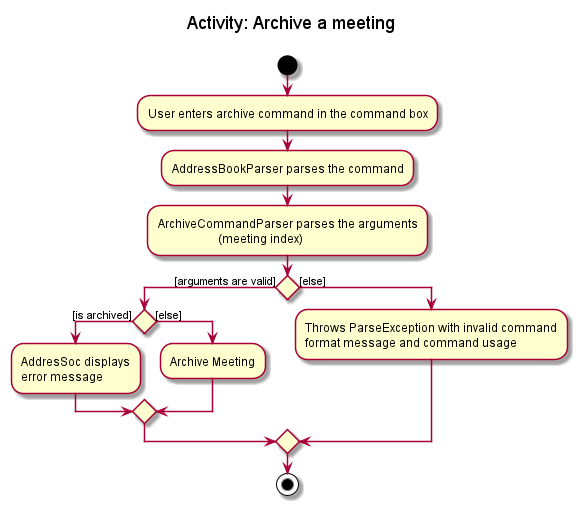

The diagram above was rendered by PlantUML. Its source (embedded in the PNG):
@startuml
title Activity: Archive a meeting\n
'https://plantuml.com/activity-diagram-beta

start
:User enters archive command in the command box;
:AddressBookParser parses the command;
:ArchiveCommandParser parses the arguments
                    (meeting index);

if () then ([arguments are valid])
if () then ([is archived])
    :AddresSoc displays
    error message;
else ([else])
    :Archive Meeting;

endif
else ([else])
:Throws ParseException with invalid command\nformat message and command usage;
endif
stop
@enduml